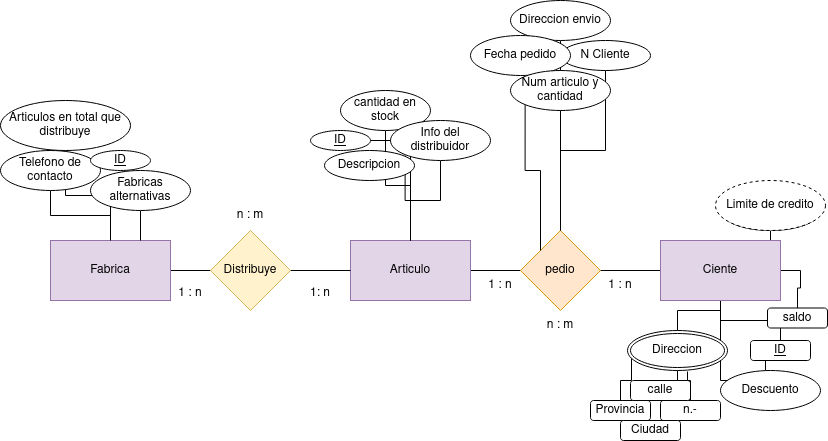

The diagram above was exported from draw.io. Its source (the exported page's mxGraphModel, read from the mxfile embedded in the PNG):
<mxGraphModel dx="1434" dy="795" grid="1" gridSize="10" guides="1" tooltips="1" connect="1" arrows="1" fold="1" page="1" pageScale="1" pageWidth="827" pageHeight="1169" math="0" shadow="0">
  <root>
    <mxCell id="0" />
    <mxCell id="1" parent="0" />
    <mxCell id="UdiOFKoYtMbHhU-ag28c-12" style="edgeStyle=orthogonalEdgeStyle;rounded=0;orthogonalLoop=1;jettySize=auto;html=1;exitX=0.5;exitY=1;exitDx=0;exitDy=0;endArrow=none;endFill=0;" parent="1" source="ciahp-Gt6Fmims4PauhT-34" target="ciahp-Gt6Fmims4PauhT-4" edge="1">
      <mxGeometry relative="1" as="geometry" />
    </mxCell>
    <mxCell id="ciahp-Gt6Fmims4PauhT-7" style="edgeStyle=orthogonalEdgeStyle;rounded=0;orthogonalLoop=1;jettySize=auto;html=1;entryX=0;entryY=0.5;entryDx=0;entryDy=0;endArrow=none;endFill=0;" parent="1" source="ciahp-Gt6Fmims4PauhT-1" target="ciahp-Gt6Fmims4PauhT-3" edge="1">
      <mxGeometry relative="1" as="geometry" />
    </mxCell>
    <mxCell id="ciahp-Gt6Fmims4PauhT-30" style="edgeStyle=orthogonalEdgeStyle;rounded=0;orthogonalLoop=1;jettySize=auto;html=1;entryX=0;entryY=1;entryDx=0;entryDy=0;" parent="1" source="ciahp-Gt6Fmims4PauhT-1" target="ciahp-Gt6Fmims4PauhT-28" edge="1">
      <mxGeometry relative="1" as="geometry">
        <mxPoint x="410" y="330" as="targetPoint" />
      </mxGeometry>
    </mxCell>
    <mxCell id="ciahp-Gt6Fmims4PauhT-1" value="Articulo" style="rounded=0;whiteSpace=wrap;html=1;fillColor=#e1d5e7;strokeColor=#9673a6;" parent="1" vertex="1">
      <mxGeometry x="350" y="380" width="120" height="60" as="geometry" />
    </mxCell>
    <mxCell id="ciahp-Gt6Fmims4PauhT-21" style="edgeStyle=orthogonalEdgeStyle;rounded=0;orthogonalLoop=1;jettySize=auto;html=1;exitX=0.5;exitY=0;exitDx=0;exitDy=0;" parent="1" source="ciahp-Gt6Fmims4PauhT-2" edge="1">
      <mxGeometry relative="1" as="geometry">
        <mxPoint x="560" y="210" as="targetPoint" />
      </mxGeometry>
    </mxCell>
    <mxCell id="ciahp-Gt6Fmims4PauhT-2" value="pedio" style="rhombus;whiteSpace=wrap;html=1;fillColor=#ffe6cc;strokeColor=#d79b00;" parent="1" vertex="1">
      <mxGeometry x="520" y="370" width="80" height="80" as="geometry" />
    </mxCell>
    <mxCell id="ciahp-Gt6Fmims4PauhT-6" style="edgeStyle=orthogonalEdgeStyle;rounded=0;orthogonalLoop=1;jettySize=auto;html=1;entryX=0;entryY=0.5;entryDx=0;entryDy=0;endArrow=none;endFill=0;" parent="1" source="ciahp-Gt6Fmims4PauhT-4" target="ciahp-Gt6Fmims4PauhT-1" edge="1">
      <mxGeometry relative="1" as="geometry" />
    </mxCell>
    <mxCell id="ciahp-Gt6Fmims4PauhT-4" value="Fabrica" style="rounded=0;whiteSpace=wrap;html=1;fillColor=#e1d5e7;strokeColor=#9673a6;" parent="1" vertex="1">
      <mxGeometry x="50" y="380" width="120" height="60" as="geometry" />
    </mxCell>
    <mxCell id="ciahp-Gt6Fmims4PauhT-5" value="Distribuye" style="rhombus;whiteSpace=wrap;html=1;fillColor=#fff2cc;strokeColor=#d6b656;" parent="1" vertex="1">
      <mxGeometry x="210" y="370" width="80" height="80" as="geometry" />
    </mxCell>
    <mxCell id="UdiOFKoYtMbHhU-ag28c-8" style="edgeStyle=orthogonalEdgeStyle;rounded=0;orthogonalLoop=1;jettySize=auto;html=1;exitX=0.5;exitY=0;exitDx=0;exitDy=0;endArrow=none;endFill=0;" parent="1" source="ciahp-Gt6Fmims4PauhT-8" target="ciahp-Gt6Fmims4PauhT-3" edge="1">
      <mxGeometry relative="1" as="geometry" />
    </mxCell>
    <mxCell id="UdiOFKoYtMbHhU-ag28c-11" style="edgeStyle=orthogonalEdgeStyle;rounded=0;orthogonalLoop=1;jettySize=auto;html=1;exitX=0.25;exitY=1;exitDx=0;exitDy=0;entryX=0.5;entryY=1;entryDx=0;entryDy=0;endArrow=none;endFill=0;" parent="1" source="ciahp-Gt6Fmims4PauhT-8" target="ciahp-Gt6Fmims4PauhT-3" edge="1">
      <mxGeometry relative="1" as="geometry" />
    </mxCell>
    <mxCell id="ciahp-Gt6Fmims4PauhT-8" value="&lt;u&gt;ID&lt;/u&gt;" style="rounded=1;whiteSpace=wrap;html=1;" parent="1" vertex="1">
      <mxGeometry x="750" y="480" width="60" height="20" as="geometry" />
    </mxCell>
    <mxCell id="ciahp-Gt6Fmims4PauhT-11" value="n.-" style="rounded=1;whiteSpace=wrap;html=1;" parent="1" vertex="1">
      <mxGeometry x="660" y="540" width="60" height="20" as="geometry" />
    </mxCell>
    <mxCell id="ciahp-Gt6Fmims4PauhT-12" value="Provincia" style="rounded=1;whiteSpace=wrap;html=1;" parent="1" vertex="1">
      <mxGeometry x="590" y="540" width="60" height="20" as="geometry" />
    </mxCell>
    <mxCell id="ciahp-Gt6Fmims4PauhT-13" value="Ciudad" style="rounded=1;whiteSpace=wrap;html=1;" parent="1" vertex="1">
      <mxGeometry x="620" y="560" width="60" height="20" as="geometry" />
    </mxCell>
    <mxCell id="UdiOFKoYtMbHhU-ag28c-10" style="edgeStyle=orthogonalEdgeStyle;rounded=0;orthogonalLoop=1;jettySize=auto;html=1;entryX=1;entryY=0.5;entryDx=0;entryDy=0;endArrow=none;endFill=0;" parent="1" source="ciahp-Gt6Fmims4PauhT-16" target="ciahp-Gt6Fmims4PauhT-3" edge="1">
      <mxGeometry relative="1" as="geometry" />
    </mxCell>
    <mxCell id="ciahp-Gt6Fmims4PauhT-16" value="saldo" style="rounded=1;whiteSpace=wrap;html=1;" parent="1" vertex="1">
      <mxGeometry x="767" y="447.5" width="60" height="20" as="geometry" />
    </mxCell>
    <mxCell id="UdiOFKoYtMbHhU-ag28c-1" style="edgeStyle=orthogonalEdgeStyle;rounded=0;orthogonalLoop=1;jettySize=auto;html=1;endArrow=none;endFill=0;" parent="1" source="ciahp-Gt6Fmims4PauhT-18" target="ciahp-Gt6Fmims4PauhT-3" edge="1">
      <mxGeometry relative="1" as="geometry" />
    </mxCell>
    <mxCell id="UdiOFKoYtMbHhU-ag28c-7" style="edgeStyle=orthogonalEdgeStyle;rounded=0;orthogonalLoop=1;jettySize=auto;html=1;exitX=0.5;exitY=1;exitDx=0;exitDy=0;endArrow=none;endFill=0;" parent="1" source="ciahp-Gt6Fmims4PauhT-18" target="ciahp-Gt6Fmims4PauhT-10" edge="1">
      <mxGeometry relative="1" as="geometry" />
    </mxCell>
    <mxCell id="ciahp-Gt6Fmims4PauhT-18" value="Direccion" style="ellipse;shape=doubleEllipse;margin=3;whiteSpace=wrap;html=1;align=center;" parent="1" vertex="1">
      <mxGeometry x="627" y="470" width="100" height="40" as="geometry" />
    </mxCell>
    <mxCell id="UdiOFKoYtMbHhU-ag28c-4" style="edgeStyle=orthogonalEdgeStyle;rounded=0;orthogonalLoop=1;jettySize=auto;html=1;exitX=0.5;exitY=1;exitDx=0;exitDy=0;" parent="1" source="ciahp-Gt6Fmims4PauhT-19" target="ciahp-Gt6Fmims4PauhT-3" edge="1">
      <mxGeometry relative="1" as="geometry" />
    </mxCell>
    <mxCell id="ciahp-Gt6Fmims4PauhT-19" value="Limite de credito" style="ellipse;whiteSpace=wrap;html=1;align=center;" parent="1" vertex="1">
      <mxGeometry x="720" y="330" width="100" height="40" as="geometry" />
    </mxCell>
    <mxCell id="ciahp-Gt6Fmims4PauhT-20" value="Descuento" style="ellipse;whiteSpace=wrap;html=1;align=center;" parent="1" vertex="1">
      <mxGeometry x="720" y="510" width="100" height="40" as="geometry" />
    </mxCell>
    <mxCell id="UdiOFKoYtMbHhU-ag28c-6" style="edgeStyle=orthogonalEdgeStyle;rounded=0;orthogonalLoop=1;jettySize=auto;html=1;exitX=0.5;exitY=1;exitDx=0;exitDy=0;endArrow=none;endFill=0;" parent="1" source="ciahp-Gt6Fmims4PauhT-22" target="ciahp-Gt6Fmims4PauhT-2" edge="1">
      <mxGeometry relative="1" as="geometry" />
    </mxCell>
    <mxCell id="ciahp-Gt6Fmims4PauhT-22" value="N Cliente" style="ellipse;whiteSpace=wrap;html=1;align=center;" parent="1" vertex="1">
      <mxGeometry x="560" y="180" width="90" height="30" as="geometry" />
    </mxCell>
    <mxCell id="UdiOFKoYtMbHhU-ag28c-18" style="edgeStyle=orthogonalEdgeStyle;rounded=0;orthogonalLoop=1;jettySize=auto;html=1;exitX=0.5;exitY=1;exitDx=0;exitDy=0;endArrow=none;endFill=0;" parent="1" source="ciahp-Gt6Fmims4PauhT-23" edge="1">
      <mxGeometry relative="1" as="geometry">
        <mxPoint x="560" y="370" as="targetPoint" />
      </mxGeometry>
    </mxCell>
    <mxCell id="ciahp-Gt6Fmims4PauhT-23" value="Direccion envio" style="ellipse;whiteSpace=wrap;html=1;align=center;" parent="1" vertex="1">
      <mxGeometry x="510" y="140" width="100" height="40" as="geometry" />
    </mxCell>
    <mxCell id="ciahp-Gt6Fmims4PauhT-24" value="Fecha pedido" style="ellipse;whiteSpace=wrap;html=1;align=center;" parent="1" vertex="1">
      <mxGeometry x="470" y="175" width="100" height="40" as="geometry" />
    </mxCell>
    <mxCell id="UdiOFKoYtMbHhU-ag28c-5" style="edgeStyle=orthogonalEdgeStyle;rounded=0;orthogonalLoop=1;jettySize=auto;html=1;exitX=0;exitY=0;exitDx=0;exitDy=0;entryX=0;entryY=0;entryDx=0;entryDy=0;endArrow=none;endFill=0;" parent="1" source="ciahp-Gt6Fmims4PauhT-25" target="ciahp-Gt6Fmims4PauhT-2" edge="1">
      <mxGeometry relative="1" as="geometry" />
    </mxCell>
    <mxCell id="ciahp-Gt6Fmims4PauhT-25" value="Num articulo y cantidad" style="ellipse;whiteSpace=wrap;html=1;align=center;" parent="1" vertex="1">
      <mxGeometry x="510" y="210" width="100" height="40" as="geometry" />
    </mxCell>
    <mxCell id="UdiOFKoYtMbHhU-ag28c-17" style="edgeStyle=orthogonalEdgeStyle;rounded=0;orthogonalLoop=1;jettySize=auto;html=1;exitX=1;exitY=0.5;exitDx=0;exitDy=0;endArrow=none;endFill=0;" parent="1" source="ciahp-Gt6Fmims4PauhT-26" target="ciahp-Gt6Fmims4PauhT-1" edge="1">
      <mxGeometry relative="1" as="geometry" />
    </mxCell>
    <mxCell id="ciahp-Gt6Fmims4PauhT-26" value="&lt;u&gt;ID&lt;/u&gt;" style="ellipse;whiteSpace=wrap;html=1;align=center;" parent="1" vertex="1">
      <mxGeometry x="310" y="270" width="60" height="20" as="geometry" />
    </mxCell>
    <mxCell id="UdiOFKoYtMbHhU-ag28c-13" style="edgeStyle=orthogonalEdgeStyle;rounded=0;orthogonalLoop=1;jettySize=auto;html=1;endArrow=none;endFill=0;" parent="1" source="ciahp-Gt6Fmims4PauhT-27" target="ciahp-Gt6Fmims4PauhT-1" edge="1">
      <mxGeometry relative="1" as="geometry" />
    </mxCell>
    <mxCell id="ciahp-Gt6Fmims4PauhT-27" value="cantidad en stock" style="ellipse;whiteSpace=wrap;html=1;align=center;" parent="1" vertex="1">
      <mxGeometry x="340" y="230" width="90" height="40" as="geometry" />
    </mxCell>
    <mxCell id="UdiOFKoYtMbHhU-ag28c-14" style="edgeStyle=orthogonalEdgeStyle;rounded=0;orthogonalLoop=1;jettySize=auto;html=1;endArrow=none;endFill=0;" parent="1" source="ciahp-Gt6Fmims4PauhT-28" target="ciahp-Gt6Fmims4PauhT-1" edge="1">
      <mxGeometry relative="1" as="geometry" />
    </mxCell>
    <mxCell id="ciahp-Gt6Fmims4PauhT-28" value="Info del distribuidor" style="ellipse;whiteSpace=wrap;html=1;align=center;" parent="1" vertex="1">
      <mxGeometry x="390" y="260" width="100" height="40" as="geometry" />
    </mxCell>
    <mxCell id="ciahp-Gt6Fmims4PauhT-29" value="Descripcion" style="ellipse;whiteSpace=wrap;html=1;align=center;" parent="1" vertex="1">
      <mxGeometry x="324" y="290" width="90" height="30" as="geometry" />
    </mxCell>
    <mxCell id="UdiOFKoYtMbHhU-ag28c-2" style="edgeStyle=orthogonalEdgeStyle;rounded=0;orthogonalLoop=1;jettySize=auto;html=1;exitX=0.5;exitY=1;exitDx=0;exitDy=0;startArrow=none;startFill=0;endArrow=none;endFill=0;" parent="1" source="ciahp-Gt6Fmims4PauhT-31" target="ciahp-Gt6Fmims4PauhT-4" edge="1">
      <mxGeometry relative="1" as="geometry" />
    </mxCell>
    <mxCell id="ciahp-Gt6Fmims4PauhT-31" value="Telefono de contacto" style="ellipse;whiteSpace=wrap;html=1;align=center;" parent="1" vertex="1">
      <mxGeometry y="290" width="100" height="40" as="geometry" />
    </mxCell>
    <mxCell id="ciahp-Gt6Fmims4PauhT-32" value="&lt;u&gt;ID&lt;/u&gt;" style="ellipse;whiteSpace=wrap;html=1;align=center;" parent="1" vertex="1">
      <mxGeometry x="90" y="290" width="60" height="20" as="geometry" />
    </mxCell>
    <mxCell id="UdiOFKoYtMbHhU-ag28c-3" style="edgeStyle=orthogonalEdgeStyle;rounded=0;orthogonalLoop=1;jettySize=auto;html=1;exitX=0.5;exitY=1;exitDx=0;exitDy=0;entryX=0.75;entryY=0;entryDx=0;entryDy=0;endArrow=none;endFill=0;" parent="1" source="ciahp-Gt6Fmims4PauhT-33" target="ciahp-Gt6Fmims4PauhT-4" edge="1">
      <mxGeometry relative="1" as="geometry" />
    </mxCell>
    <mxCell id="ciahp-Gt6Fmims4PauhT-33" value="Fabricas alternativas" style="ellipse;whiteSpace=wrap;html=1;align=center;" parent="1" vertex="1">
      <mxGeometry x="90" y="310" width="100" height="40" as="geometry" />
    </mxCell>
    <mxCell id="ciahp-Gt6Fmims4PauhT-34" value="Articulos en total que distribuye" style="ellipse;whiteSpace=wrap;html=1;align=center;" parent="1" vertex="1">
      <mxGeometry y="240" width="130" height="50" as="geometry" />
    </mxCell>
    <mxCell id="ciahp-Gt6Fmims4PauhT-3" value="Ciente" style="rounded=0;whiteSpace=wrap;html=1;fillColor=#e1d5e7;strokeColor=#9673a6;" parent="1" vertex="1">
      <mxGeometry x="660" y="380" width="120" height="60" as="geometry" />
    </mxCell>
    <mxCell id="ciahp-Gt6Fmims4PauhT-10" value="calle" style="rounded=1;whiteSpace=wrap;html=1;" parent="1" vertex="1">
      <mxGeometry x="630" y="520" width="60" height="20" as="geometry" />
    </mxCell>
    <mxCell id="UdiOFKoYtMbHhU-ag28c-19" style="edgeStyle=orthogonalEdgeStyle;rounded=0;orthogonalLoop=1;jettySize=auto;html=1;entryX=0.04;entryY=0.7;entryDx=0;entryDy=0;entryPerimeter=0;endArrow=none;endFill=0;" parent="1" source="ciahp-Gt6Fmims4PauhT-12" target="ciahp-Gt6Fmims4PauhT-18" edge="1">
      <mxGeometry relative="1" as="geometry" />
    </mxCell>
    <mxCell id="UdiOFKoYtMbHhU-ag28c-22" value="Limite de credito" style="ellipse;whiteSpace=wrap;html=1;align=center;dashed=1;" parent="1" vertex="1">
      <mxGeometry x="715" y="320" width="110" height="50" as="geometry" />
    </mxCell>
    <mxCell id="UdiOFKoYtMbHhU-ag28c-23" style="edgeStyle=orthogonalEdgeStyle;rounded=0;orthogonalLoop=1;jettySize=auto;html=1;entryX=0.6;entryY=1.025;entryDx=0;entryDy=0;entryPerimeter=0;endArrow=none;endFill=0;" parent="1" source="ciahp-Gt6Fmims4PauhT-11" target="ciahp-Gt6Fmims4PauhT-18" edge="1">
      <mxGeometry relative="1" as="geometry" />
    </mxCell>
    <mxCell id="UdiOFKoYtMbHhU-ag28c-26" value="1: n" style="text;html=1;strokeColor=none;fillColor=none;align=center;verticalAlign=middle;whiteSpace=wrap;rounded=0;" parent="1" vertex="1">
      <mxGeometry x="290" y="417.5" width="60" height="30" as="geometry" />
    </mxCell>
    <mxCell id="UdiOFKoYtMbHhU-ag28c-27" value="1 : n" style="text;html=1;strokeColor=none;fillColor=none;align=center;verticalAlign=middle;whiteSpace=wrap;rounded=0;" parent="1" vertex="1">
      <mxGeometry x="160" y="417.5" width="60" height="30" as="geometry" />
    </mxCell>
    <mxCell id="UdiOFKoYtMbHhU-ag28c-30" value="n : m" style="text;html=1;strokeColor=none;fillColor=none;align=center;verticalAlign=middle;whiteSpace=wrap;rounded=0;" parent="1" vertex="1">
      <mxGeometry x="220" y="340" width="60" height="30" as="geometry" />
    </mxCell>
    <mxCell id="UdiOFKoYtMbHhU-ag28c-31" value="1 : n" style="text;html=1;strokeColor=none;fillColor=none;align=center;verticalAlign=middle;whiteSpace=wrap;rounded=0;" parent="1" vertex="1">
      <mxGeometry x="590" y="410" width="60" height="30" as="geometry" />
    </mxCell>
    <mxCell id="UdiOFKoYtMbHhU-ag28c-32" value="1 : n" style="text;html=1;strokeColor=none;fillColor=none;align=center;verticalAlign=middle;whiteSpace=wrap;rounded=0;" parent="1" vertex="1">
      <mxGeometry x="470" y="410" width="60" height="30" as="geometry" />
    </mxCell>
    <mxCell id="UdiOFKoYtMbHhU-ag28c-33" value="&lt;div&gt;n : m&lt;br&gt;&lt;/div&gt;" style="text;html=1;strokeColor=none;fillColor=none;align=center;verticalAlign=middle;whiteSpace=wrap;rounded=0;" parent="1" vertex="1">
      <mxGeometry x="530" y="450" width="60" height="30" as="geometry" />
    </mxCell>
  </root>
</mxGraphModel>